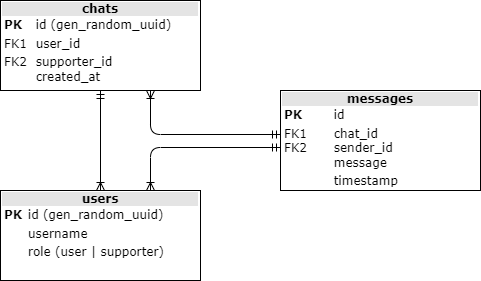

The diagram above was exported from draw.io. Its source (the exported page's mxGraphModel, read from the mxfile embedded in the PNG):
<mxGraphModel dx="2074" dy="836" grid="1" gridSize="10" guides="1" tooltips="1" connect="1" arrows="1" fold="1" page="1" pageScale="1" pageWidth="1169" pageHeight="827" background="none" math="0" shadow="0">
  <root>
    <mxCell id="0" />
    <mxCell id="1" parent="0" />
    <mxCell id="2ed32ef02a7f4228-1" value="&lt;div style=&quot;text-align: center; box-sizing: border-box; width: 100%; background-image: initial; background-position: initial; background-size: initial; background-repeat: initial; background-attachment: initial; background-origin: initial; background-clip: initial; padding: 2px;&quot;&gt;&lt;div style=&quot;background-color: light-dark(rgb(228, 228, 228), rgb(228, 228, 228));&quot;&gt;&lt;b style=&quot;color: light-dark(rgb(0, 0, 0), rgb(255, 255, 255));&quot;&gt;chats&lt;/b&gt;&lt;/div&gt;&lt;table style=&quot;background-color: transparent; color: light-dark(rgb(0, 0, 0), rgb(255, 255, 255)); font-size: 1em; text-align: left; width: 100%;&quot; cellpadding=&quot;2&quot; cellspacing=&quot;0&quot;&gt;&lt;tbody&gt;&lt;tr&gt;&lt;td&gt;&lt;b&gt;PK&lt;/b&gt;&lt;/td&gt;&lt;td&gt;id (gen_random_uuid)&lt;/td&gt;&lt;/tr&gt;&lt;tr&gt;&lt;td&gt;FK1&lt;/td&gt;&lt;td&gt;user_id&lt;/td&gt;&lt;/tr&gt;&lt;tr&gt;&lt;td&gt;FK2&lt;br&gt;&lt;br&gt;&lt;/td&gt;&lt;td&gt;supporter_id&lt;br&gt;created_at&lt;/td&gt;&lt;/tr&gt;&lt;/tbody&gt;&lt;/table&gt;&lt;/div&gt;" style="verticalAlign=top;align=left;overflow=fill;html=1;rounded=0;shadow=0;comic=0;labelBackgroundColor=none;strokeWidth=1;fontFamily=Verdana;fontSize=12;strokeColor=default;" parent="1" vertex="1">
      <mxGeometry x="40" y="30" width="200" height="90" as="geometry" />
    </mxCell>
    <mxCell id="2ed32ef02a7f4228-5" value="&lt;div style=&quot;box-sizing: border-box; width: 100%; background-image: initial; background-position: initial; background-size: initial; background-repeat: initial; background-attachment: initial; background-origin: initial; background-clip: initial; padding: 2px;&quot;&gt;&lt;div style=&quot;background-color: light-dark(rgb(228, 228, 228), rgb(228, 228, 228)); text-align: center;&quot;&gt;&lt;b style=&quot;color: light-dark(rgb(0, 0, 0), rgb(255, 255, 255));&quot;&gt;users&lt;/b&gt;&lt;/div&gt;&lt;div style=&quot;text-align: center;&quot;&gt;&lt;table style=&quot;color: light-dark(rgb(0, 0, 0), rgb(255, 255, 255)); font-size: 1em; text-align: left; background-color: transparent; width: 176px;&quot; cellpadding=&quot;2&quot; cellspacing=&quot;0&quot;&gt;&lt;tbody&gt;&lt;tr&gt;&lt;td&gt;&lt;b&gt;PK&lt;/b&gt;&lt;/td&gt;&lt;td&gt;id (gen_random_uuid)&lt;/td&gt;&lt;/tr&gt;&lt;tr&gt;&lt;td&gt;&lt;br&gt;&lt;/td&gt;&lt;td&gt;username&lt;/td&gt;&lt;/tr&gt;&lt;tr&gt;&lt;td&gt;&lt;/td&gt;&lt;td&gt;role (user | supporter)&lt;/td&gt;&lt;/tr&gt;&lt;/tbody&gt;&lt;/table&gt;&lt;/div&gt;&lt;/div&gt;" style="verticalAlign=top;align=left;overflow=fill;html=1;rounded=0;shadow=0;comic=0;labelBackgroundColor=none;strokeWidth=1;fontFamily=Verdana;fontSize=12" parent="1" vertex="1">
      <mxGeometry x="40" y="220" width="200" height="90" as="geometry" />
    </mxCell>
    <mxCell id="2ed32ef02a7f4228-13" value="" style="edgeStyle=orthogonalEdgeStyle;html=1;endArrow=ERoneToMany;startArrow=ERmandOne;labelBackgroundColor=none;fontFamily=Verdana;fontSize=12;align=left;exitX=0.5;exitY=1;entryX=0.5;entryY=0;" parent="1" source="2ed32ef02a7f4228-1" target="2ed32ef02a7f4228-5" edge="1">
      <mxGeometry width="100" height="100" relative="1" as="geometry">
        <mxPoint x="350" y="370" as="sourcePoint" />
        <mxPoint x="450" y="270" as="targetPoint" />
      </mxGeometry>
    </mxCell>
    <mxCell id="D89_RUFs2S8SaT67WLMn-1" value="&lt;div style=&quot;box-sizing: border-box; width: 100%; background-image: initial; background-position: initial; background-size: initial; background-repeat: initial; background-attachment: initial; background-origin: initial; background-clip: initial; padding: 2px;&quot;&gt;&lt;div style=&quot;background-color: light-dark(rgb(228, 228, 228), rgb(228, 228, 228)); text-align: center;&quot;&gt;&lt;b style=&quot;color: light-dark(rgb(0, 0, 0), rgb(255, 255, 255));&quot;&gt;messages&lt;/b&gt;&lt;/div&gt;&lt;div style=&quot;text-align: center;&quot;&gt;&lt;table style=&quot;color: light-dark(rgb(0, 0, 0), rgb(255, 255, 255)); font-size: 1em; text-align: left; background-color: transparent; width: 176px;&quot; cellpadding=&quot;2&quot; cellspacing=&quot;0&quot;&gt;&lt;tbody&gt;&lt;tr&gt;&lt;td&gt;&lt;b&gt;PK&lt;/b&gt;&lt;/td&gt;&lt;td&gt;id&lt;/td&gt;&lt;/tr&gt;&lt;tr&gt;&lt;td&gt;FK1&lt;br&gt;FK2&lt;br&gt;&lt;br&gt;&lt;/td&gt;&lt;td&gt;chat_id&lt;br&gt;sender_id&lt;br&gt;message&lt;/td&gt;&lt;/tr&gt;&lt;tr&gt;&lt;td&gt;&lt;br&gt;&lt;/td&gt;&lt;td&gt;timestamp&lt;/td&gt;&lt;/tr&gt;&lt;/tbody&gt;&lt;/table&gt;&lt;/div&gt;&lt;/div&gt;" style="verticalAlign=top;align=left;overflow=fill;html=1;rounded=0;shadow=0;comic=0;labelBackgroundColor=none;strokeWidth=1;fontFamily=Verdana;fontSize=12" parent="1" vertex="1">
      <mxGeometry x="320" y="120" width="200" height="100" as="geometry" />
    </mxCell>
    <mxCell id="D89_RUFs2S8SaT67WLMn-2" value="" style="edgeStyle=orthogonalEdgeStyle;html=1;endArrow=ERoneToMany;startArrow=ERmandOne;labelBackgroundColor=none;fontFamily=Verdana;fontSize=12;align=left;exitX=0;exitY=0.57;entryX=0.75;entryY=0;exitDx=0;exitDy=0;entryDx=0;entryDy=0;exitPerimeter=0;" parent="1" source="D89_RUFs2S8SaT67WLMn-1" target="2ed32ef02a7f4228-5" edge="1">
      <mxGeometry width="100" height="100" relative="1" as="geometry">
        <mxPoint x="310" y="260" as="sourcePoint" />
        <mxPoint x="310" y="360" as="targetPoint" />
      </mxGeometry>
    </mxCell>
    <mxCell id="D89_RUFs2S8SaT67WLMn-3" value="" style="edgeStyle=orthogonalEdgeStyle;html=1;endArrow=ERoneToMany;startArrow=ERmandOne;labelBackgroundColor=none;fontFamily=Verdana;fontSize=12;align=left;exitX=0;exitY=0.44;entryX=0.75;entryY=1;exitDx=0;exitDy=0;entryDx=0;entryDy=0;exitPerimeter=0;" parent="1" source="D89_RUFs2S8SaT67WLMn-1" target="2ed32ef02a7f4228-1" edge="1">
      <mxGeometry width="100" height="100" relative="1" as="geometry">
        <mxPoint x="370" y="205" as="sourcePoint" />
        <mxPoint x="200" y="230" as="targetPoint" />
      </mxGeometry>
    </mxCell>
  </root>
</mxGraphModel>